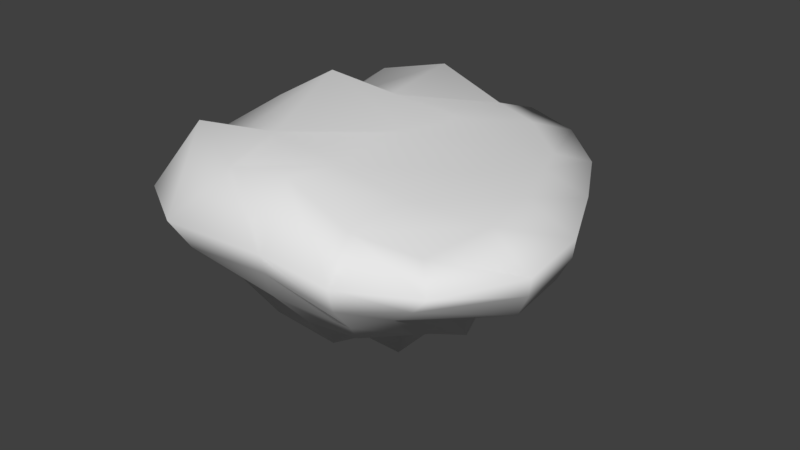 # Source: floating_island.blend  (saved by Blender 2.79.0; exported with 4.5.12 LTS)
import bpy
from mathutils import Matrix  # noqa: F401  (used for matrix-valued properties, if any)

bpy.ops.wm.read_factory_settings(use_empty=True)
scene = bpy.context.scene
scene.name = 'Scene'

# ---- collections
col_collection_1 = bpy.data.collections.new('Collection 1'); scene.collection.children.link(col_collection_1)

# ---- materials (node trees are filled in below, after node groups)
mat_material_001 = bpy.data.materials.new('Material.001')
mat_material_001.alpha_threshold = 0.0
mat_material_001.use_transparent_shadow = False
mat_material_001.specular_color = (0.8, 0.8, 0.8)
mat_material_001.roughness = 0.5

# ---- material node trees

# ---- world
world_world = bpy.data.worlds.new('World'); scene.world = world_world
world_world.color = (0.05088, 0.05088, 0.05088)
world_world.use_sun_shadow = False
world_world.sun_shadow_jitter_overblur = 0.0
world_world.cycles.sampling_method = 'MANUAL'

# ---- meshes
me_cube_001 = bpy.data.meshes.new('Cube.001')
me_cube_001.from_pydata([(-0.7306, -0.7467, -0.6257), (-1.186, -1.186, 0.9419), (-0.7575, 0.6377, -0.6771), (-1.186, 1.159, 0.7669), (0.7103, -0.7467, -0.5265), (1.179, -1.186, 0.465), (0.4904, 0.6979, -0.6064), (0.8673, 1.042, 0.465), (-0.8936, -0.02177, -0.79), (-1.299, -1.295, -0.0751), (-1.453, 4.445e-10, 0.7588), (-1.294, 0.8153, -0.07346), (-0.005656, 0.8661, -0.8118), (-0.006193, 1.45, 0.6072), (0.9368, 1.161, -0.07361), (0.7528, -0.02177, -0.933), (1.298, -0.06981, 0.5815), (1.002, -1.293, -0.07438), (-0.005656, -0.9097, -0.8864), (0.0348, -1.404, 0.8567), (-8.89e-10, 4.445e-10, 0.7711), (-0.02366, -0.02177, -1.444), (0.1117, -1.682, -0.0226), (1.644, -0.07532, -0.02149), (-0.0001891, 1.848, -0.02112), (-1.836, 0.009592, 0.00304), (-0.7978, -0.4021, -0.5732), (-1.427, -1.426, 0.1641), (-1.304, 0.6542, 0.5744), (-0.8954, 0.8237, -0.4932), (-0.386, 0.8244, -0.601), (0.4589, 1.311, 0.5744), (0.5168, 0.7702, -0.4043), (0.6275, 0.3586, -0.8877), (1.379, -0.625, 0.5744), (0.8405, -0.868, -0.4768), (0.3747, -0.868, -0.5554), (-0.6164, -1.376, 0.7517), (-0.8518, 0.3586, -0.8394), (-0.8518, -0.868, -0.3984), (-1.385, -0.6225, 0.5744), (-1.417, 1.058, 0.1645), (0.2978, 0.8244, -0.5845), (-0.6225, 1.385, 0.8763), (1.044, 1.262, 0.1646), (0.7946, -0.4021, -0.7067), (1.103, 0.4959, 0.5744), (1.279, -1.426, 0.1642), (-0.44, -0.868, -0.7363), (0.6353, -1.367, 0.5744), (-8.89e-10, -0.7864, 0.7455), (-8.89e-10, 0.7864, 0.6599), (0.7593, -0.01223, 0.6267), (-0.7864, 4.445e-10, 1.148), (-0.005656, -0.5023, -1.015), (-0.005656, 0.4588, -1.211), (-0.3512, -0.02177, -1.098), (0.2989, -0.02177, -1.105), (-0.5135, -1.248, -0.3658), (0.5074, -1.246, -0.3676), (-0.005189, -1.181, -0.5509), (0.1414, -1.775, 0.2241), (1.701, -0.6999, -0.03283), (1.23, 0.5606, -0.0294), (0.9146, -0.0367, -0.5462), (1.775, -0.08616, 0.2244), (0.527, 1.627, -0.03212), (-0.7015, 1.61, -0.03207), (-0.005656, 1.138, -0.5457), (-0.0004064, 1.977, 0.2245), (-1.546, 0.6019, -0.01905), (-1.7, -0.6985, -0.01898), (-1.301, -0.02177, -0.5003), (-1.964, 0.007495, 0.2318), (-1.828, -0.7657, 0.2132), (-1.082, -0.4756, -0.466), (-1.082, 0.432, -0.4959), (-0.7664, 1.778, 0.2093), (-0.4595, 1.054, -0.5475), (0.3677, 1.035, -0.4246), (1.4, 0.6008, 0.2101), (0.654, 0.3935, -0.4698), (0.9217, -0.4756, -0.4836), (0.7326, -1.669, 0.06883), (0.4481, -1.098, -0.5584), (-0.4616, -1.098, -0.6643), (0.3916, 0.432, -1.054), (-0.4673, 0.432, -1.106), (-0.4673, -0.4756, -0.7382), (-0.7555, 0.7427, 0.7191), (0.6479, 0.694, 0.6105), (0.7555, -0.7427, 0.631), (-0.7555, -0.7427, 0.8107), (0.4507, -0.4756, -0.467), (-0.7272, -1.751, 0.1439), (1.83, -0.7666, 0.2092), (0.5711, 1.743, 0.2094), (-1.613, 0.722, 0.2132), (-1.485, -1.487, 0.362), (-1.469, 1.244, 0.3614), (1.096, 1.311, 0.3621), (1.46, -1.482, 0.3614), (0.1343, -1.814, 0.3992), (1.803, -0.08985, 0.3993), (0.0007897, 2.001, 0.3993), (-1.989, 0.006087, 0.3996), (-1.861, -0.7954, 0.3894), (-0.7921, 1.843, 0.3892), (1.474, 0.6224, 0.3892), (0.8203, -1.813, 0.3529), (-0.8029, -1.906, 0.4138), (1.865, -0.7963, 0.3893), (0.5932, 1.772, 0.3894), (-1.646, 0.8036, 0.3891)], [], [(113, 28, 3, 99), (112, 31, 7, 100), (111, 34, 5, 101), (110, 37, 1, 98), (93, 45, 4, 36), (92, 40, 1, 37), (91, 50, 19, 49), (90, 51, 20, 52), (89, 28, 10, 53), (88, 54, 18, 48), (87, 55, 21, 56), (86, 33, 15, 57), (85, 58, 9, 39), (84, 59, 22, 60), (109, 49, 19, 102), (82, 62, 17, 35), (81, 63, 23, 64), (108, 46, 16, 103), (79, 66, 14, 32), (78, 67, 24, 68), (107, 43, 13, 104), (76, 70, 11, 29), (75, 71, 25, 72), (106, 40, 10, 105), (71, 74, 73, 25), (9, 27, 74, 71), (98, 1, 40, 106), (26, 75, 72, 8), (0, 39, 75, 26), (39, 9, 71, 75), (38, 76, 29, 2), (8, 72, 76, 38), (72, 25, 70, 76), (67, 77, 69, 24), (11, 41, 77, 67), (99, 3, 43, 107), (30, 78, 68, 12), (2, 29, 78, 30), (29, 11, 67, 78), (42, 79, 32, 6), (12, 68, 79, 42), (68, 24, 66, 79), (63, 80, 65, 23), (14, 44, 80, 63), (100, 7, 46, 108), (33, 81, 64, 15), (6, 32, 81, 33), (32, 14, 63, 81), (45, 82, 35, 4), (15, 64, 82, 45), (64, 23, 62, 82), (59, 83, 61, 22), (17, 47, 83, 59), (101, 5, 49, 109), (36, 84, 60, 18), (4, 35, 84, 36), (35, 17, 59, 84), (48, 85, 39, 0), (18, 60, 85, 48), (60, 22, 58, 85), (55, 86, 57, 21), (12, 42, 86, 55), (42, 6, 33, 86), (38, 87, 56, 8), (2, 30, 87, 38), (30, 12, 55, 87), (26, 88, 48, 0), (8, 56, 88, 26), (56, 21, 54, 88), (51, 89, 53, 20), (13, 43, 89, 51), (43, 3, 28, 89), (46, 90, 52, 16), (7, 31, 90, 46), (31, 13, 51, 90), (34, 91, 49, 5), (16, 52, 91, 34), (52, 20, 50, 91), (50, 92, 37, 19), (20, 53, 92, 50), (53, 10, 40, 92), (54, 93, 36, 18), (21, 57, 93, 54), (57, 15, 45, 93), (58, 94, 27, 9), (22, 61, 94, 58), (102, 19, 37, 110), (62, 95, 47, 17), (23, 65, 95, 62), (103, 16, 34, 111), (66, 96, 44, 14), (24, 69, 96, 66), (104, 13, 31, 112), (70, 97, 41, 11), (25, 73, 97, 70), (105, 10, 28, 113), (73, 105, 113, 97), (69, 104, 112, 96), (65, 103, 111, 95), (61, 102, 110, 94), (47, 101, 109, 83), (44, 100, 108, 80), (41, 99, 107, 77), (27, 98, 106, 74), (74, 106, 105, 73), (77, 107, 104, 69), (80, 108, 103, 65), (83, 109, 102, 61), (94, 110, 98, 27), (95, 111, 101, 47), (96, 112, 100, 44), (97, 113, 99, 41)])
me_cube_001.polygons.foreach_set('use_smooth', [True] * 112)
_uv = me_cube_001.uv_layers.new(name='UVMap')
_uv.uv.foreach_set('vector', [0.4142, 0.07988, 0.3856, 0.1153, 0.3421, 0.06689, 0.36, 0.0418, 0.05354, 0.1005, 0.1088, 0.1431, 0.06974, 0.1955, 0.01785, 0.1791, 0.0612, 0.4522, 0.1197, 0.406, 0.1807, 0.456, 0.1603, 0.5042, 0.4888, 0.4228, 0.4394, 0.3754, 0.5078, 0.3225, 0.5482, 0.3387, 0.4496, 0.5962, 0.3875, 0.6094, 0.4076, 0.5647, 0.4496, 0.5492, 0.4165, 0.2985, 0.4832, 0.25, 0.5078, 0.3225, 0.4394, 0.3754, 0.2116, 0.3837, 0.3178, 0.3458, 0.3591, 0.4151, 0.2681, 0.445, 0.1272, 0.221, 0.2078, 0.1744, 0.2651, 0.2601, 0.1612, 0.3043, 0.3122, 0.1366, 0.3856, 0.1153, 0.4559, 0.1782, 0.3811, 0.2156, 0.799, 0.4651, 0.8195, 0.4013, 0.8794, 0.419, 0.858, 0.4724, 0.666, 0.4211, 0.678, 0.3656, 0.7494, 0.3666, 0.7371, 0.4209, 0.9065, 0.3008, 0.906, 0.2653, 0.9594, 0.2421, 0.9651, 0.2917, 0.891, 0.4846, 0.9104, 0.5109, 0.8898, 0.6116, 0.8429, 0.5351, 0.1916, 0.763, 0.1538, 0.7639, 0.08634, 0.7008, 0.198, 0.7077, 0.2668, 0.5042, 0.2681, 0.445, 0.3591, 0.4151, 0.3587, 0.4656, 0.2272, 0.8461, 0.1287, 0.9267, 0.09971, 0.8196, 0.1914, 0.8187, 0.8663, 0.23, 0.8193, 0.1561, 0.9055, 0.09443, 0.9312, 0.1965, 0.01606, 0.2754, 0.0796, 0.2683, 0.09269, 0.341, 0.02162, 0.3717, 0.7773, 0.2776, 0.6736, 0.2594, 0.7431, 0.2099, 0.8113, 0.2523, 0.7049, 0.9336, 0.8131, 0.9039, 0.8438, 0.9913, 0.7182, 0.9887, 0.231, 0.01468, 0.2561, 0.07397, 0.1616, 0.1017, 0.1162, 0.04214, 0.643, 0.5208, 0.6004, 0.5926, 0.5775, 0.5574, 0.5913, 0.4912, 0.7773, 0.5456, 0.7878, 0.642, 0.6783, 0.6396, 0.7029, 0.5553, 0.5515, 0.2421, 0.4832, 0.25, 0.4559, 0.1782, 0.514, 0.1475, 0.7878, 0.642, 0.7926, 0.6705, 0.6734, 0.6662, 0.6783, 0.6396, 0.8898, 0.6116, 0.9041, 0.6421, 0.7926, 0.6705, 0.7878, 0.642, 0.5482, 0.3387, 0.5078, 0.3225, 0.4832, 0.25, 0.5515, 0.2421, 0.7764, 0.5076, 0.7773, 0.5456, 0.7029, 0.5553, 0.7177, 0.4957, 0.8299, 0.5063, 0.8429, 0.5351, 0.7773, 0.5456, 0.7764, 0.5076, 0.8429, 0.5351, 0.8898, 0.6116, 0.7878, 0.642, 0.7773, 0.5456, 0.6046, 0.8794, 0.6509, 0.8446, 0.6866, 0.8756, 0.6497, 0.8925, 0.7177, 0.4957, 0.7029, 0.5553, 0.643, 0.5208, 0.663, 0.4788, 0.7029, 0.5553, 0.6783, 0.6396, 0.6004, 0.5926, 0.643, 0.5208, 0.8131, 0.9039, 0.8568, 0.8935, 0.8856, 0.9875, 0.8438, 0.9913, 0.7334, 0.8169, 0.7821, 0.8015, 0.8568, 0.8935, 0.8131, 0.9039, 0.36, 0.0418, 0.3421, 0.06689, 0.2561, 0.07397, 0.231, 0.01468, 0.6799, 0.9383, 0.7049, 0.9336, 0.7182, 0.9887, 0.6619, 0.9897, 0.5083, 0.5328, 0.5468, 0.5206, 0.5468, 0.5778, 0.5098, 0.5745, 0.6866, 0.8756, 0.7334, 0.8169, 0.8131, 0.9039, 0.7049, 0.9336, 0.8157, 0.2868, 0.7773, 0.2776, 0.8113, 0.2523, 0.8371, 0.2679, 0.824, 0.3312, 0.7675, 0.3214, 0.7773, 0.2776, 0.8157, 0.2868, 0.7675, 0.3214, 0.6348, 0.3094, 0.6736, 0.2594, 0.7773, 0.2776, 0.8193, 0.1561, 0.7972, 0.1248, 0.8884, 0.0632, 0.9055, 0.09443, 0.7431, 0.2099, 0.7123, 0.1863, 0.7972, 0.1248, 0.8193, 0.1561, 0.01785, 0.1791, 0.06974, 0.1955, 0.0796, 0.2683, 0.01606, 0.2754, 0.906, 0.2653, 0.8663, 0.23, 0.9312, 0.1965, 0.9594, 0.2421, 0.8371, 0.2679, 0.8113, 0.2523, 0.8663, 0.23, 0.906, 0.2653, 0.8113, 0.2523, 0.7431, 0.2099, 0.8193, 0.1561, 0.8663, 0.23, 0.2637, 0.8338, 0.2272, 0.8461, 0.1914, 0.8187, 0.213, 0.8093, 0.9594, 0.2421, 0.9312, 0.1965, 0.9802, 0.1708, 0.9878, 0.2026, 0.9312, 0.1965, 0.9055, 0.09443, 0.9848, 0.06246, 0.9802, 0.1708, 0.1538, 0.7639, 0.05642, 0.7724, 0.04867, 0.7013, 0.08634, 0.7008, 0.09971, 0.8196, 0.05071, 0.8462, 0.05642, 0.7724, 0.1538, 0.7639, 0.1603, 0.5042, 0.1807, 0.456, 0.2681, 0.445, 0.2668, 0.5042, 0.2159, 0.7654, 0.1916, 0.763, 0.198, 0.7077, 0.2619, 0.7183, 0.4076, 0.5647, 0.3921, 0.5497, 0.437, 0.5215, 0.4496, 0.5492, 0.1914, 0.8187, 0.09971, 0.8196, 0.1538, 0.7639, 0.1916, 0.763, 0.858, 0.4724, 0.891, 0.4846, 0.8429, 0.5351, 0.8299, 0.5063, 0.2619, 0.7183, 0.198, 0.7077, 0.2342, 0.6592, 0.2637, 0.6719, 0.198, 0.7077, 0.08634, 0.7008, 0.1879, 0.6481, 0.2342, 0.6592, 0.9087, 0.346, 0.9065, 0.3008, 0.9651, 0.2917, 0.9878, 0.345, 0.824, 0.3312, 0.8157, 0.2868, 0.9065, 0.3008, 0.9087, 0.346, 0.8157, 0.2868, 0.8371, 0.2679, 0.906, 0.2653, 0.9065, 0.3008, 0.663, 0.4788, 0.666, 0.4211, 0.7371, 0.4209, 0.7177, 0.4957, 0.6497, 0.8925, 0.6799, 0.9383, 0.5823, 0.9337, 0.6046, 0.8794, 0.6799, 0.9383, 0.6619, 0.9897, 0.5775, 0.9913, 0.5823, 0.9337, 0.7764, 0.5076, 0.799, 0.4651, 0.858, 0.4724, 0.8299, 0.5063, 0.7177, 0.4957, 0.7371, 0.4209, 0.799, 0.4651, 0.7764, 0.5076, 0.7371, 0.4209, 0.7494, 0.3666, 0.8195, 0.4013, 0.799, 0.4651, 0.2078, 0.1744, 0.3122, 0.1366, 0.3811, 0.2156, 0.2651, 0.2601, 0.1616, 0.1017, 0.2561, 0.07397, 0.3122, 0.1366, 0.2078, 0.1744, 0.2561, 0.07397, 0.3421, 0.06689, 0.3856, 0.1153, 0.3122, 0.1366, 0.0796, 0.2683, 0.1272, 0.221, 0.1612, 0.3043, 0.09269, 0.341, 0.06974, 0.1955, 0.1088, 0.1431, 0.1272, 0.221, 0.0796, 0.2683, 0.1088, 0.1431, 0.1616, 0.1017, 0.2078, 0.1744, 0.1272, 0.221, 0.1197, 0.406, 0.2116, 0.3837, 0.2681, 0.445, 0.1807, 0.456, 0.09269, 0.341, 0.1612, 0.3043, 0.2116, 0.3837, 0.1197, 0.406, 0.1612, 0.3043, 0.2651, 0.2601, 0.3178, 0.3458, 0.2116, 0.3837, 0.3178, 0.3458, 0.4165, 0.2985, 0.4394, 0.3754, 0.3591, 0.4151, 0.2651, 0.2601, 0.3811, 0.2156, 0.4165, 0.2985, 0.3178, 0.3458, 0.3811, 0.2156, 0.4559, 0.1782, 0.4832, 0.25, 0.4165, 0.2985, 0.5056, 0.5214, 0.5056, 0.608, 0.4531, 0.5953, 0.4554, 0.5363, 0.3824, 0.5229, 0.3716, 0.5774, 0.2746, 0.6354, 0.2929, 0.5544, 0.3716, 0.5774, 0.3824, 0.6363, 0.3228, 0.6576, 0.2746, 0.6354, 0.1879, 0.6481, 0.08923, 0.6035, 0.1418, 0.5394, 0.1771, 0.5587, 0.08634, 0.7008, 0.04867, 0.7013, 0.08923, 0.6035, 0.1879, 0.6481, 0.3587, 0.4656, 0.3591, 0.4151, 0.4394, 0.3754, 0.4888, 0.4228, 0.1287, 0.9267, 0.09071, 0.9397, 0.05071, 0.8462, 0.09971, 0.8196, 0.9055, 0.09443, 0.8884, 0.0632, 0.9748, 0.02923, 0.9848, 0.06246, 0.02162, 0.3717, 0.09269, 0.341, 0.1197, 0.406, 0.0612, 0.4522, 0.6736, 0.2594, 0.6395, 0.2411, 0.7123, 0.1863, 0.7431, 0.2099, 0.6348, 0.3094, 0.5978, 0.2948, 0.6395, 0.2411, 0.6736, 0.2594, 0.1162, 0.04214, 0.1616, 0.1017, 0.1088, 0.1431, 0.05354, 0.1005, 0.719, 0.7808, 0.7575, 0.7693, 0.7821, 0.8015, 0.7334, 0.8169, 0.6683, 0.7322, 0.6953, 0.7107, 0.7575, 0.7693, 0.719, 0.7808, 0.514, 0.1475, 0.4559, 0.1782, 0.3856, 0.1153, 0.4142, 0.07988, 0.6953, 0.7107, 0.7159, 0.703, 0.786, 0.7623, 0.7575, 0.7693, 0.5978, 0.2948, 0.5798, 0.2812, 0.6208, 0.2257, 0.6395, 0.2411, 0.8884, 0.0632, 0.8743, 0.04627, 0.9637, 0.01008, 0.9748, 0.02923, 0.04867, 0.7013, 0.02543, 0.6997, 0.04648, 0.5893, 0.08923, 0.6035, 0.05071, 0.8462, 0.01707, 0.8654, 0.00768, 0.7773, 0.05642, 0.7724, 0.7123, 0.1863, 0.6902, 0.168, 0.7806, 0.1051, 0.7972, 0.1248, 0.7821, 0.8015, 0.8218, 0.7943, 0.8845, 0.8869, 0.8568, 0.8935, 0.9041, 0.6421, 0.9104, 0.661, 0.7952, 0.6847, 0.7926, 0.6705, 0.7926, 0.6705, 0.7952, 0.6847, 0.6722, 0.6784, 0.6734, 0.6662, 0.8568, 0.8935, 0.8845, 0.8869, 0.9096, 0.9832, 0.8856, 0.9875, 0.7972, 0.1248, 0.7806, 0.1051, 0.8743, 0.04627, 0.8884, 0.0632, 0.05642, 0.7724, 0.00768, 0.7773, 0.02543, 0.6997, 0.04867, 0.7013, 0.08923, 0.6035, 0.04648, 0.5893, 0.1157, 0.5312, 0.1418, 0.5394, 0.09071, 0.9397, 0.0664, 0.9434, 0.01707, 0.8654, 0.05071, 0.8462, 0.6395, 0.2411, 0.6208, 0.2257, 0.6902, 0.168, 0.7123, 0.1863, 0.7575, 0.7693, 0.786, 0.7623, 0.8218, 0.7943, 0.7821, 0.8015])
me_cube_001.materials.append(mat_material_001)
me_cube_001.use_remesh_preserve_volume = False
me_cube_001.use_remesh_preserve_attributes = False
me_cube_001.use_mirror_vertex_groups = False
me_cube_001.update()
me_cube_001.normals_split_custom_set([tuple(v) for v in zip(*[iter([-0.8968, 0.3439, 0.2785, -0.4604, 0.1804, 0.8692, -0.4461, 0.1777, 0.8771, -0.8253, 0.5548, 0.1052, 0.494, 0.748, 0.4432, 0.1923, 0.2022, 0.9603, 0.2878, 0.2247, 0.9309, 0.7344, 0.562, 0.3806, 0.8918, -0.2483, 0.3781, 0.2268, -0.07522, 0.971, 0.2044, -0.2271, 0.9522, 0.6711, -0.6799, 0.2955, -0.2142, -0.9602, 0.1795, -0.07824, -0.3434, 0.9359, -0.2904, -0.1608, 0.9433, -0.7143, -0.6748, 0.1854, 0.221, -0.3532, -0.9091, 0.4714, -0.3908, -0.7906, 0.1698, -0.152, -0.9737, 0.354, -0.1957, -0.9145, -0.03154, -0.05969, 0.9977, -0.4514, -0.1471, 0.8801, -0.2904, -0.1608, 0.9433, -0.07824, -0.3434, 0.9359, 0.1803, -0.05546, 0.982, 0.1702, -0.04035, 0.9846, 0.113, -0.3015, 0.9468, 0.2337, -0.2783, 0.9316, 0.174, 0.129, 0.9763, 0.1815, 0.09568, 0.9787, 0.2114, 0.04836, 0.9762, 0.1216, 0.03011, 0.9921, -0.0236, 0.0869, 0.9959, -0.4604, 0.1804, 0.8692, -0.4588, 0.03708, 0.8878, -0.09328, 0.04036, 0.9948, -0.4627, -0.2824, -0.8403, 0.1353, -0.4552, -0.88, 0.1608, -0.3674, -0.916, -0.4064, -0.3258, -0.8536, -0.4603, 0.3913, -0.7969, 0.05678, 0.4978, -0.8654, 0.04297, -0.1958, -0.9797, -0.5329, -0.2519, -0.8078, 0.498, 0.4509, -0.7407, 0.7107, 0.4361, -0.5521, 0.6635, -0.1243, -0.7378, 0.5377, -0.2595, -0.8022, -0.3095, -0.5898, -0.7459, -0.2434, -0.6739, -0.6976, -0.464, -0.5033, -0.7289, -0.4892, -0.3492, -0.7992, 0.2911, -0.4892, -0.8221, 0.2737, -0.6604, -0.6993, 0.02416, -0.7725, -0.6346, 0.06471, -0.6845, -0.7261, 0.3204, -0.9136, 0.2505, 0.2337, -0.2783, 0.9316, 0.113, -0.3015, 0.9468, 0.09484, -0.9585, 0.2688, 0.619, -0.2002, -0.7595, 0.6795, -0.2012, -0.7055, 0.4428, -0.5065, -0.7398, 0.4285, -0.3493, -0.8333, 0.7598, 0.3992, -0.5132, 0.6472, 0.3616, -0.6711, 0.7193, 0.23, -0.6555, 0.7613, 0.1991, -0.6171, 0.8013, 0.4297, 0.4162, 0.2349, 0.1461, 0.961, 0.2348, 0.06469, 0.9699, 0.8676, 0.2256, 0.4432, 0.437, 0.4791, -0.7613, 0.4406, 0.6263, -0.6431, 0.602, 0.4065, -0.6872, 0.6226, 0.4009, -0.6721, -0.2935, 0.5216, -0.8011, -0.386, 0.6303, -0.6736, 0.05858, 0.7579, -0.6498, 0.08815, 0.5732, -0.8147, -0.3868, 0.9003, 0.1996, -0.069, 0.2678, 0.961, 0.1393, 0.2638, 0.9545, 0.1135, 0.9195, 0.3763, -0.6486, 0.323, -0.6892, -0.702, 0.3793, -0.6028, -0.6098, 0.4505, -0.6521, -0.5027, 0.4623, -0.7305, -0.502, -0.2882, -0.8154, -0.6876, -0.2669, -0.6753, -0.7805, 0.09812, -0.6174, -0.6207, -0.01776, -0.7839, -0.9028, -0.2864, 0.3207, -0.4514, -0.1471, 0.8801, -0.4588, 0.03708, 0.8878, -0.9194, 0.09858, 0.3808, -0.6876, -0.2669, -0.6753, -0.8704, -0.301, -0.3895, -0.9294, 0.1228, -0.3481, -0.7805, 0.09812, -0.6174, -0.464, -0.5033, -0.7289, -0.5907, -0.6121, -0.5258, -0.8704, -0.301, -0.3895, -0.6876, -0.2669, -0.6753, -0.7143, -0.6748, 0.1854, -0.2904, -0.1608, 0.9433, -0.4514, -0.1471, 0.8801, -0.9028, -0.2864, 0.3207, -0.4663, -0.3185, -0.8253, -0.502, -0.2882, -0.8154, -0.6207, -0.01776, -0.7839, -0.5476, -0.2101, -0.8099, -0.5203, -0.1983, -0.8306, -0.4892, -0.3492, -0.7992, -0.502, -0.2882, -0.8154, -0.4663, -0.3185, -0.8253, -0.4892, -0.3492, -0.7992, -0.464, -0.5033, -0.7289, -0.6876, -0.2669, -0.6753, -0.502, -0.2882, -0.8154, -0.5872, 0.2803, -0.7594, -0.6486, 0.323, -0.6892, -0.5027, 0.4623, -0.7305, -0.4438, 0.5409, -0.7145, -0.5476, -0.2101, -0.8099, -0.6207, -0.01776, -0.7839, -0.6486, 0.323, -0.6892, -0.5872, 0.2803, -0.7594, -0.6207, -0.01776, -0.7839, -0.7805, 0.09812, -0.6174, -0.702, 0.3793, -0.6028, -0.6486, 0.323, -0.6892, -0.386, 0.6303, -0.6736, -0.4138, 0.7584, -0.5036, 0.06405, 0.9321, -0.3566, 0.05858, 0.7579, -0.6498, -0.6098, 0.4505, -0.6521, -0.6816, 0.4684, -0.5621, -0.4138, 0.7584, -0.5036, -0.386, 0.6303, -0.6736, -0.8253, 0.5548, 0.1052, -0.4461, 0.1777, 0.8771, -0.069, 0.2678, 0.961, -0.3868, 0.9003, 0.1996, -0.2805, 0.5667, -0.7747, -0.2935, 0.5216, -0.8011, 0.08815, 0.5732, -0.8147, 0.07545, 0.6845, -0.7251, -0.4438, 0.5409, -0.7145, -0.5027, 0.4623, -0.7305, -0.2935, 0.5216, -0.8011, -0.2805, 0.5667, -0.7747, -0.5027, 0.4623, -0.7305, -0.6098, 0.4505, -0.6521, -0.386, 0.6303, -0.6736, -0.2935, 0.5216, -0.8011, 0.5061, 0.602, -0.6176, 0.437, 0.4791, -0.7613, 0.6226, 0.4009, -0.6721, 0.7129, 0.5724, -0.405, 0.07545, 0.6845, -0.7251, 0.08815, 0.5732, -0.8147, 0.437, 0.4791, -0.7613, 0.5061, 0.602, -0.6176, 0.08815, 0.5732, -0.8147, 0.05858, 0.7579, -0.6498, 0.4406, 0.6263, -0.6431, 0.437, 0.4791, -0.7613, 0.6472, 0.3616, -0.6711, 0.8061, 0.4188, -0.4182, 0.8999, 0.2609, -0.3495, 0.7193, 0.23, -0.6555, 0.602, 0.4065, -0.6872, 0.7302, 0.5379, -0.4213, 0.8061, 0.4188, -0.4182, 0.6472, 0.3616, -0.6711, 0.7344, 0.562, 0.3806, 0.2878, 0.2247, 0.9309, 0.2349, 0.1461, 0.961, 0.8013, 0.4297, 0.4162, 0.7107, 0.4361, -0.5521, 0.7598, 0.3992, -0.5132, 0.7613, 0.1991, -0.6171, 0.6635, -0.1243, -0.7378, 0.7129, 0.5724, -0.405, 0.6226, 0.4009, -0.6721, 0.7598, 0.3992, -0.5132, 0.7107, 0.4361, -0.5521, 0.6226, 0.4009, -0.6721, 0.602, 0.4065, -0.6872, 0.6472, 0.3616, -0.6711, 0.7598, 0.3992, -0.5132, 0.4714, -0.3908, -0.7906, 0.619, -0.2002, -0.7595, 0.4285, -0.3493, -0.8333, 0.1698, -0.152, -0.9737, 0.6635, -0.1243, -0.7378, 0.7613, 0.1991, -0.6171, 0.619, -0.2002, -0.7595, 0.4714, -0.3908, -0.7906, 0.7613, 0.1991, -0.6171, 0.7193, 0.23, -0.6555, 0.6795, -0.2012, -0.7055, 0.619, -0.2002, -0.7595, 0.2737, -0.6604, -0.6993, 0.2366, -0.7691, -0.5938, 0.02958, -0.8688, -0.4943, 0.02416, -0.7725, -0.6346, 0.4428, -0.5065, -0.7398, 0.5138, -0.6019, -0.6114, 0.2366, -0.7691, -0.5938, 0.2737, -0.6604, -0.6993, 0.6711, -0.6799, 0.2955, 0.2044, -0.2271, 0.9522, 0.2337, -0.2783, 0.9316, 0.3204, -0.9136, 0.2505, 0.354, -0.1957, -0.9145, 0.2911, -0.4892, -0.8221, 0.06471, -0.6845, -0.7261, 0.1608, -0.3674, -0.916, 0.1698, -0.152, -0.9737, 0.4285, -0.3493, -0.8333, 0.2911, -0.4892, -0.8221, 0.354, -0.1957, -0.9145, 0.4285, -0.3493, -0.8333, 0.4428, -0.5065, -0.7398, 0.2737, -0.6604, -0.6993, 0.2911, -0.4892, -0.8221, -0.4064, -0.3258, -0.8536, -0.3095, -0.5898, -0.7459, -0.4892, -0.3492, -0.7992, -0.5203, -0.1983, -0.8306, 0.1608, -0.3674, -0.916, 0.06471, -0.6845, -0.7261, -0.3095, -0.5898, -0.7459, -0.4064, -0.3258, -0.8536, 0.06471, -0.6845, -0.7261, 0.02416, -0.7725, -0.6346, -0.2434, -0.6739, -0.6976, -0.3095, -0.5898, -0.7459, 0.05678, 0.4978, -0.8654, 0.498, 0.4509, -0.7407, 0.5377, -0.2595, -0.8022, 0.04297, -0.1958, -0.9797, 0.07545, 0.6845, -0.7251, 0.5061, 0.602, -0.6176, 0.498, 0.4509, -0.7407, 0.05678, 0.4978, -0.8654, 0.5061, 0.602, -0.6176, 0.7129, 0.5724, -0.405, 0.7107, 0.4361, -0.5521, 0.498, 0.4509, -0.7407, -0.5872, 0.2803, -0.7594, -0.4603, 0.3913, -0.7969, -0.5329, -0.2519, -0.8078, -0.5476, -0.2101, -0.8099, -0.4438, 0.5409, -0.7145, -0.2805, 0.5667, -0.7747, -0.4603, 0.3913, -0.7969, -0.5872, 0.2803, -0.7594, -0.2805, 0.5667, -0.7747, 0.07545, 0.6845, -0.7251, 0.05678, 0.4978, -0.8654, -0.4603, 0.3913, -0.7969, -0.4663, -0.3185, -0.8253, -0.4627, -0.2824, -0.8403, -0.4064, -0.3258, -0.8536, -0.5203, -0.1983, -0.8306, -0.5476, -0.2101, -0.8099, -0.5329, -0.2519, -0.8078, -0.4627, -0.2824, -0.8403, -0.4663, -0.3185, -0.8253, -0.5329, -0.2519, -0.8078, 0.04297, -0.1958, -0.9797, 0.1353, -0.4552, -0.88, -0.4627, -0.2824, -0.8403, 0.1815, 0.09568, 0.9787, -0.0236, 0.0869, 0.9959, -0.09328, 0.04036, 0.9948, 0.2114, 0.04836, 0.9762, 0.1393, 0.2638, 0.9545, -0.069, 0.2678, 0.961, -0.0236, 0.0869, 0.9959, 0.1815, 0.09568, 0.9787, -0.069, 0.2678, 0.961, -0.4461, 0.1777, 0.8771, -0.4604, 0.1804, 0.8692, -0.0236, 0.0869, 0.9959, 0.2349, 0.1461, 0.961, 0.174, 0.129, 0.9763, 0.1216, 0.03011, 0.9921, 0.2348, 0.06469, 0.9699, 0.2878, 0.2247, 0.9309, 0.1923, 0.2022, 0.9603, 0.174, 0.129, 0.9763, 0.2349, 0.1461, 0.961, 0.1923, 0.2022, 0.9603, 0.1393, 0.2638, 0.9545, 0.1815, 0.09568, 0.9787, 0.174, 0.129, 0.9763, 0.2268, -0.07522, 0.971, 0.1803, -0.05546, 0.982, 0.2337, -0.2783, 0.9316, 0.2044, -0.2271, 0.9522, 0.2348, 0.06469, 0.9699, 0.1216, 0.03011, 0.9921, 0.1803, -0.05546, 0.982, 0.2268, -0.07522, 0.971, 0.1216, 0.03011, 0.9921, 0.2114, 0.04836, 0.9762, 0.1702, -0.04035, 0.9846, 0.1803, -0.05546, 0.982, 0.1702, -0.04035, 0.9846, -0.03154, -0.05969, 0.9977, -0.07824, -0.3434, 0.9359, 0.113, -0.3015, 0.9468, 0.2114, 0.04836, 0.9762, -0.09328, 0.04036, 0.9948, -0.03154, -0.05969, 0.9977, 0.1702, -0.04035, 0.9846, -0.09328, 0.04036, 0.9948, -0.4588, 0.03708, 0.8878, -0.4514, -0.1471, 0.8801, -0.03154, -0.05969, 0.9977, 0.1353, -0.4552, -0.88, 0.221, -0.3532, -0.9091, 0.354, -0.1957, -0.9145, 0.1608, -0.3674, -0.916, 0.04297, -0.1958, -0.9797, 0.5377, -0.2595, -0.8022, 0.221, -0.3532, -0.9091, 0.1353, -0.4552, -0.88, 0.5377, -0.2595, -0.8022, 0.6635, -0.1243, -0.7378, 0.4714, -0.3908, -0.7906, 0.221, -0.3532, -0.9091, -0.2434, -0.6739, -0.6976, -0.1747, -0.8126, -0.5561, -0.5907, -0.6121, -0.5258, -0.464, -0.5033, -0.7289, 0.02416, -0.7725, -0.6346, 0.02958, -0.8688, -0.4943, -0.1747, -0.8126, -0.5561, -0.2434, -0.6739, -0.6976, 0.09484, -0.9585, 0.2688, 0.113, -0.3015, 0.9468, -0.07824, -0.3434, 0.9359, -0.2142, -0.9602, 0.1795, 0.6795, -0.2012, -0.7055, 0.8519, -0.2173, -0.4765, 0.5138, -0.6019, -0.6114, 0.4428, -0.5065, -0.7398, 0.7193, 0.23, -0.6555, 0.8999, 0.2609, -0.3495, 0.8519, -0.2173, -0.4765, 0.6795, -0.2012, -0.7055, 0.8676, 0.2256, 0.4432, 0.2348, 0.06469, 0.9699, 0.2268, -0.07522, 0.971, 0.8918, -0.2483, 0.3781, 0.4406, 0.6263, -0.6431, 0.5017, 0.7944, -0.3424, 0.7302, 0.5379, -0.4213, 0.602, 0.4065, -0.6872, 0.05858, 0.7579, -0.6498, 0.06405, 0.9321, -0.3566, 0.5017, 0.7944, -0.3424, 0.4406, 0.6263, -0.6431, 0.1135, 0.9195, 0.3763, 0.1393, 0.2638, 0.9545, 0.1923, 0.2022, 0.9603, 0.494, 0.748, 0.4432, -0.702, 0.3793, -0.6028, -0.8072, 0.4004, -0.4338, -0.6816, 0.4684, -0.5621, -0.6098, 0.4505, -0.6521, -0.7805, 0.09812, -0.6174, -0.9294, 0.1228, -0.3481, -0.8072, 0.4004, -0.4338, -0.702, 0.3793, -0.6028, -0.9194, 0.09858, 0.3808, -0.4588, 0.03708, 0.8878, -0.4604, 0.1804, 0.8692, -0.8968, 0.3439, 0.2785, -0.9294, 0.1228, -0.3481, -0.9194, 0.09858, 0.3808, -0.8968, 0.3439, 0.2785, -0.8072, 0.4004, -0.4338, 0.06405, 0.9321, -0.3566, 0.1135, 0.9195, 0.3763, 0.494, 0.748, 0.4432, 0.5017, 0.7944, -0.3424, 0.8999, 0.2609, -0.3495, 0.8676, 0.2256, 0.4432, 0.8918, -0.2483, 0.3781, 0.8519, -0.2173, -0.4765, 0.02958, -0.8688, -0.4943, 0.09484, -0.9585, 0.2688, -0.2142, -0.9602, 0.1795, -0.1747, -0.8126, -0.5561, 0.5138, -0.6019, -0.6114, 0.6711, -0.6799, 0.2955, 0.3204, -0.9136, 0.2505, 0.2366, -0.7691, -0.5938, 0.7302, 0.5379, -0.4213, 0.7344, 0.562, 0.3806, 0.8013, 0.4297, 0.4162, 0.8061, 0.4188, -0.4182, -0.6816, 0.4684, -0.5621, -0.8253, 0.5548, 0.1052, -0.3868, 0.9003, 0.1996, -0.4138, 0.7584, -0.5036, -0.5907, -0.6121, -0.5258, -0.7143, -0.6748, 0.1854, -0.9028, -0.2864, 0.3207, -0.8704, -0.301, -0.3895, -0.8704, -0.301, -0.3895, -0.9028, -0.2864, 0.3207, -0.9194, 0.09858, 0.3808, -0.9294, 0.1228, -0.3481, -0.4138, 0.7584, -0.5036, -0.3868, 0.9003, 0.1996, 0.1135, 0.9195, 0.3763, 0.06405, 0.9321, -0.3566, 0.8061, 0.4188, -0.4182, 0.8013, 0.4297, 0.4162, 0.8676, 0.2256, 0.4432, 0.8999, 0.2609, -0.3495, 0.2366, -0.7691, -0.5938, 0.3204, -0.9136, 0.2505, 0.09484, -0.9585, 0.2688, 0.02958, -0.8688, -0.4943, -0.1747, -0.8126, -0.5561, -0.2142, -0.9602, 0.1795, -0.7143, -0.6748, 0.1854, -0.5907, -0.6121, -0.5258, 0.8519, -0.2173, -0.4765, 0.8918, -0.2483, 0.3781, 0.6711, -0.6799, 0.2955, 0.5138, -0.6019, -0.6114, 0.5017, 0.7944, -0.3424, 0.494, 0.748, 0.4432, 0.7344, 0.562, 0.3806, 0.7302, 0.5379, -0.4213, -0.8072, 0.4004, -0.4338, -0.8968, 0.3439, 0.2785, -0.8253, 0.5548, 0.1052, -0.6816, 0.4684, -0.5621])] * 3)])

# ---- objects
ob_cube = bpy.data.objects.new('Cube', me_cube_001)

# ---- transforms, parenting, visibility, modifiers, constraints
ob_cube.location = (0.0, 0.0, 0.0)
ob_cube.rotation_euler = (-1.629e-07, 0.0, 0.0)
ob_cube.color = (0.8, 0.8, 0.8, 1.0)
ob_cube.lineart.crease_threshold = 0.0

# ---- collection membership
col_collection_1.objects.link(ob_cube)

# ---- scene / render settings (as saved in the file)
scene.frame_start = 1; scene.frame_end = 250; scene.frame_set(1)
scene.render.engine = 'BLENDER_EEVEE_NEXT'
scene.render.resolution_percentage = 50
scene.render.dither_intensity = 0.0
scene.cycles.use_denoising = False
scene.cycles.samples = 128
scene.cycles.sampling_pattern = 'TABULATED_SOBOL'
scene.cycles.use_adaptive_sampling = False
scene.cycles.use_light_tree = False
scene.cycles.blur_glossy = 0.0
scene.cycles.sample_clamp_indirect = 0.0
scene.view_settings.view_transform = 'Standard'
bpy.context.view_layer.update()

# ---- added for rendering (the .blend has no active camera and no usable light): camera, sun
cam_auto = bpy.data.cameras.new('AutoCamera')
cam_auto.lens = 50.0
cam_auto.sensor_width = 36.0
cam_auto.clip_end = 1000.0
ob_auto_camera = bpy.data.objects.new('AutoCamera', cam_auto)
scene.collection.objects.link(ob_auto_camera)
ob_auto_camera.location = (5.55418, -6.69188, 4.3448)
ob_auto_camera.rotation_euler = (1.09748, -7.21219e-08, 0.694738)
scene.camera = ob_auto_camera
light_auto_sun = bpy.data.lights.new('AutoSun', 'SUN')
light_auto_sun.energy = 3.0
light_auto_sun.angle = 0.0523599
ob_auto_sun = bpy.data.objects.new('AutoSun', light_auto_sun)
scene.collection.objects.link(ob_auto_sun)
ob_auto_sun.rotation_euler = (0.872665, 0.174533, 0.523599)
bpy.context.view_layer.update()
